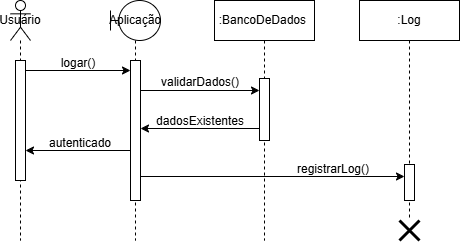

The diagram above was exported from draw.io. Its source (the exported page's mxGraphModel, read from the mxfile embedded in the PNG):
<mxGraphModel dx="794" dy="454" grid="1" gridSize="10" guides="1" tooltips="1" connect="1" arrows="1" fold="1" page="1" pageScale="1" pageWidth="827" pageHeight="1169" math="0" shadow="0">
  <root>
    <mxCell id="WIyWlLk6GJQsqaUBKTNV-0" />
    <mxCell id="WIyWlLk6GJQsqaUBKTNV-1" parent="WIyWlLk6GJQsqaUBKTNV-0" />
    <mxCell id="e5SepIVKtInye6D2oFTn-1" value="Usuário" style="shape=umlLifeline;perimeter=lifelinePerimeter;whiteSpace=wrap;html=1;container=1;dropTarget=0;collapsible=0;recursiveResize=0;outlineConnect=0;portConstraint=eastwest;newEdgeStyle={&quot;curved&quot;:0,&quot;rounded&quot;:0};participant=umlActor;" parent="WIyWlLk6GJQsqaUBKTNV-1" vertex="1">
      <mxGeometry x="110" y="80" width="20" height="240" as="geometry" />
    </mxCell>
    <mxCell id="e5SepIVKtInye6D2oFTn-2" value=":BancoDeDados&amp;nbsp;" style="shape=umlLifeline;perimeter=lifelinePerimeter;whiteSpace=wrap;html=1;container=1;dropTarget=0;collapsible=0;recursiveResize=0;outlineConnect=0;portConstraint=eastwest;newEdgeStyle={&quot;curved&quot;:0,&quot;rounded&quot;:0};" parent="WIyWlLk6GJQsqaUBKTNV-1" vertex="1">
      <mxGeometry x="314" y="80" width="100" height="240" as="geometry" />
    </mxCell>
    <mxCell id="e5SepIVKtInye6D2oFTn-9" value="" style="html=1;points=[[0,0,0,0,5],[0,1,0,0,-5],[1,0,0,0,5],[1,1,0,0,-5]];perimeter=orthogonalPerimeter;outlineConnect=0;targetShapes=umlLifeline;portConstraint=eastwest;newEdgeStyle={&quot;curved&quot;:0,&quot;rounded&quot;:0};" parent="e5SepIVKtInye6D2oFTn-2" vertex="1">
      <mxGeometry x="45" y="78" width="10" height="62" as="geometry" />
    </mxCell>
    <mxCell id="e5SepIVKtInye6D2oFTn-3" value="Aplicação" style="shape=umlLifeline;perimeter=lifelinePerimeter;whiteSpace=wrap;html=1;container=1;dropTarget=0;collapsible=0;recursiveResize=0;outlineConnect=0;portConstraint=eastwest;newEdgeStyle={&quot;curved&quot;:0,&quot;rounded&quot;:0};participant=umlBoundary;" parent="WIyWlLk6GJQsqaUBKTNV-1" vertex="1">
      <mxGeometry x="210" y="80" width="50" height="240" as="geometry" />
    </mxCell>
    <mxCell id="e5SepIVKtInye6D2oFTn-8" value="" style="html=1;points=[[0,0,0,0,5],[0,1,0,0,-5],[1,0,0,0,5],[1,1,0,0,-5]];perimeter=orthogonalPerimeter;outlineConnect=0;targetShapes=umlLifeline;portConstraint=eastwest;newEdgeStyle={&quot;curved&quot;:0,&quot;rounded&quot;:0};" parent="e5SepIVKtInye6D2oFTn-3" vertex="1">
      <mxGeometry x="20" y="60" width="10" height="140" as="geometry" />
    </mxCell>
    <mxCell id="e5SepIVKtInye6D2oFTn-7" value="" style="endArrow=classic;html=1;rounded=0;" parent="WIyWlLk6GJQsqaUBKTNV-1" source="e5SepIVKtInye6D2oFTn-4" edge="1">
      <mxGeometry width="50" height="50" relative="1" as="geometry">
        <mxPoint x="130" y="150" as="sourcePoint" />
        <mxPoint x="230" y="150" as="targetPoint" />
      </mxGeometry>
    </mxCell>
    <mxCell id="e5SepIVKtInye6D2oFTn-4" value="" style="html=1;points=[[0,0,0,0,5],[0,1,0,0,-5],[1,0,0,0,5],[1,1,0,0,-5]];perimeter=orthogonalPerimeter;outlineConnect=0;targetShapes=umlLifeline;portConstraint=eastwest;newEdgeStyle={&quot;curved&quot;:0,&quot;rounded&quot;:0};" parent="WIyWlLk6GJQsqaUBKTNV-1" vertex="1">
      <mxGeometry x="115" y="140" width="10" height="120" as="geometry" />
    </mxCell>
    <mxCell id="e5SepIVKtInye6D2oFTn-11" value="logar()" style="text;html=1;align=center;verticalAlign=middle;whiteSpace=wrap;rounded=0;" parent="WIyWlLk6GJQsqaUBKTNV-1" vertex="1">
      <mxGeometry x="148" y="128" width="60" height="30" as="geometry" />
    </mxCell>
    <mxCell id="e5SepIVKtInye6D2oFTn-12" value="" style="endArrow=classic;html=1;rounded=0;" parent="WIyWlLk6GJQsqaUBKTNV-1" target="e5SepIVKtInye6D2oFTn-9" edge="1">
      <mxGeometry width="50" height="50" relative="1" as="geometry">
        <mxPoint x="240" y="170" as="sourcePoint" />
        <mxPoint x="345" y="170" as="targetPoint" />
      </mxGeometry>
    </mxCell>
    <mxCell id="e5SepIVKtInye6D2oFTn-13" value="validarDados()" style="text;html=1;align=center;verticalAlign=middle;whiteSpace=wrap;rounded=0;" parent="WIyWlLk6GJQsqaUBKTNV-1" vertex="1">
      <mxGeometry x="270" y="147" width="60" height="30" as="geometry" />
    </mxCell>
    <mxCell id="e5SepIVKtInye6D2oFTn-14" value="" style="endArrow=classic;html=1;rounded=0;" parent="WIyWlLk6GJQsqaUBKTNV-1" edge="1">
      <mxGeometry width="50" height="50" relative="1" as="geometry">
        <mxPoint x="359" y="208" as="sourcePoint" />
        <mxPoint x="240" y="208" as="targetPoint" />
      </mxGeometry>
    </mxCell>
    <mxCell id="e5SepIVKtInye6D2oFTn-15" value="dadosExistentes" style="text;html=1;align=center;verticalAlign=middle;whiteSpace=wrap;rounded=0;" parent="WIyWlLk6GJQsqaUBKTNV-1" vertex="1">
      <mxGeometry x="270" y="186" width="60" height="30" as="geometry" />
    </mxCell>
    <mxCell id="e5SepIVKtInye6D2oFTn-16" value="" style="endArrow=classic;html=1;rounded=0;" parent="WIyWlLk6GJQsqaUBKTNV-1" source="e5SepIVKtInye6D2oFTn-8" edge="1">
      <mxGeometry width="50" height="50" relative="1" as="geometry">
        <mxPoint x="225" y="230" as="sourcePoint" />
        <mxPoint x="125" y="230" as="targetPoint" />
      </mxGeometry>
    </mxCell>
    <mxCell id="e5SepIVKtInye6D2oFTn-17" value="autenticado" style="text;html=1;align=center;verticalAlign=middle;whiteSpace=wrap;rounded=0;" parent="WIyWlLk6GJQsqaUBKTNV-1" vertex="1">
      <mxGeometry x="150" y="208" width="60" height="30" as="geometry" />
    </mxCell>
    <mxCell id="e5SepIVKtInye6D2oFTn-19" value="" style="endArrow=classic;html=1;rounded=0;" parent="WIyWlLk6GJQsqaUBKTNV-1" edge="1" source="e5SepIVKtInye6D2oFTn-8">
      <mxGeometry width="50" height="50" relative="1" as="geometry">
        <mxPoint x="294" y="256" as="sourcePoint" />
        <mxPoint x="504" y="256" as="targetPoint" />
      </mxGeometry>
    </mxCell>
    <mxCell id="e5SepIVKtInye6D2oFTn-20" value="registrarLog()" style="text;html=1;align=center;verticalAlign=middle;whiteSpace=wrap;rounded=0;" parent="WIyWlLk6GJQsqaUBKTNV-1" vertex="1">
      <mxGeometry x="403" y="234" width="60" height="30" as="geometry" />
    </mxCell>
    <mxCell id="gTEicj6cKsuesAtxnFSP-0" value=":Log" style="shape=umlLifeline;perimeter=lifelinePerimeter;whiteSpace=wrap;html=1;container=1;dropTarget=0;collapsible=0;recursiveResize=0;outlineConnect=0;portConstraint=eastwest;newEdgeStyle={&quot;curved&quot;:0,&quot;rounded&quot;:0};" vertex="1" parent="WIyWlLk6GJQsqaUBKTNV-1">
      <mxGeometry x="459" y="80" width="100" height="220" as="geometry" />
    </mxCell>
    <mxCell id="gTEicj6cKsuesAtxnFSP-2" value="" style="html=1;points=[[0,0,0,0,5],[0,1,0,0,-5],[1,0,0,0,5],[1,1,0,0,-5]];perimeter=orthogonalPerimeter;outlineConnect=0;targetShapes=umlLifeline;portConstraint=eastwest;newEdgeStyle={&quot;curved&quot;:0,&quot;rounded&quot;:0};" vertex="1" parent="gTEicj6cKsuesAtxnFSP-0">
      <mxGeometry x="45" y="164" width="10" height="36" as="geometry" />
    </mxCell>
    <mxCell id="gTEicj6cKsuesAtxnFSP-3" value="" style="shape=umlDestroy;whiteSpace=wrap;html=1;strokeWidth=3;targetShapes=umlLifeline;" vertex="1" parent="WIyWlLk6GJQsqaUBKTNV-1">
      <mxGeometry x="499" y="300" width="20" height="20" as="geometry" />
    </mxCell>
  </root>
</mxGraphModel>